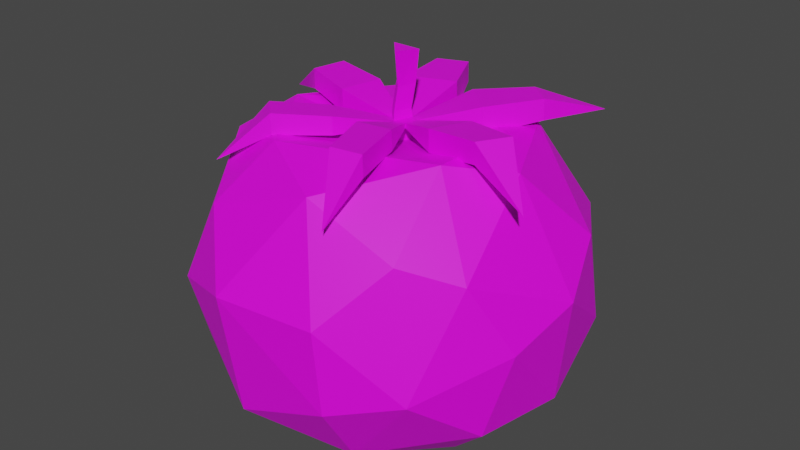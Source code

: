 # Source: Tomato.blend  (saved by Blender 2.91.10; exported with 4.5.12 LTS)
import bpy
from mathutils import Matrix  # noqa: F401  (used for matrix-valued properties, if any)

bpy.ops.wm.read_factory_settings(use_empty=True)
scene = bpy.context.scene
scene.name = 'Scene'

# ---- collections
col_collection = bpy.data.collections.new('Collection'); scene.collection.children.link(col_collection)

# ---- images (referenced by path relative to the original .blend; pixels are not part of the script)
import os
ASSET_DIR = os.environ.get("B2B_ASSET_DIR", "")  # directory of the original .blend (textures are referenced by path, not embedded)
HERE = os.path.dirname(os.path.abspath(__file__))  # packed textures are extracted next to this script under _unpacked/

def load_image(name, relpath, width, height, colorspace="sRGB"):
    """Load a texture the original file referenced (path relative to the .blend, or extracted next to this script)."""
    p = next((c for c in (os.path.join(HERE, relpath), os.path.join(ASSET_DIR, relpath)) if relpath and os.path.exists(c)), "")
    if p:
        img = bpy.data.images.load(p, check_existing=True)
        img.name = name
    else:  # same state as the original file: an image datablock whose file is absent (Cycles renders it pink)
        img = bpy.data.images.new(name, width, height)
        img.source = "FILE"
        img.filepath = "//" + (relpath or name)
    img.colorspace_settings.name = colorspace
    return img
img_color_png_028 = load_image('Color.png.028', 'Color.png', 1024, 1024, 'sRGB')

# ---- materials (node trees are filled in below, after node groups)
mat_material_028 = bpy.data.materials.new('Material.028')
mat_material_028.alpha_threshold = 0.0
mat_material_028.use_transparent_shadow = False
mat_material_028.line_color = (0.0, 0.0, 0.0, 1.0)

# ---- material node trees
mat_material_028.use_nodes = True; mat_material_028.node_tree.nodes.clear()
_N = mat_material_028.node_tree.nodes; _L = mat_material_028.node_tree.links
n0 = _N.new('ShaderNodeOutputMaterial'); n0.name = 'Material Output'; n0.location = (300, 300)
n1 = _N.new('ShaderNodeBsdfPrincipled'); n1.name = 'Principled BSDF'; n1.location = (10, 300)
n1.distribution = 'GGX'
n1.subsurface_method = 'BURLEY'
n1.inputs[3].default_value = 1.45
n1.inputs[27].default_value = (0.0, 0.0, 0.0, 1.0)
n1.inputs[28].default_value = 1.0
n2 = _N.new('ShaderNodeTexImage'); n2.name = 'Image Texture'; n2.location = (-280, 280)
n2.image = img_color_png_028
_L.new(n1.outputs[0], n0.inputs[0])
_L.new(n2.outputs[0], n1.inputs[0])
n0.is_active_output = True

# ---- world
world_world = bpy.data.worlds.new('World'); scene.world = world_world
world_world.use_nodes = True; world_world.node_tree.nodes.clear()
_N = world_world.node_tree.nodes; _L = world_world.node_tree.links
n0 = _N.new('ShaderNodeOutputWorld'); n0.name = 'World Output'; n0.location = (300, 300)
n1 = _N.new('ShaderNodeBackground'); n1.name = 'Background'; n1.location = (10, 300)
n1.inputs[0].default_value = (0.05088, 0.05088, 0.05088, 1.0)
_L.new(n1.outputs[0], n0.inputs[0])
n0.is_active_output = True
world_world.color = (0.05088, 0.05088, 0.05088)
world_world.use_sun_shadow = False
world_world.sun_shadow_jitter_overblur = 0.0

# ---- meshes
me_plane_002 = bpy.data.meshes.new('Plane.002')
me_plane_002.from_pydata([(0.03448, 0.0557, 0.3655), (0.02058, 0.04864, 0.474), (0.00483, -0.02805, 0.3671), (-0.001348, -0.01331, 0.4752), (-0.04692, 0.02013, 0.3631), (-0.03963, 0.02233, 0.4722), (0.006076, -0.00325, 0.5589), (0.03022, 0.05934, 0.5612), (-0.03102, 0.03457, 0.5664), (0.01771, -0.03156, 0.6863), (0.04631, 0.05533, 0.6799), (-0.04316, 0.037, 0.6881), (0.4632, 0.501, 0.09562), (0.2233, 0.373, -0.5714), (0.3391, 0.3265, 0.4226), (0.6246, 0.3178, -0.2235), (0.5343, 0.3379, -0.4228), (0.6406, 0.2038, 0.1461), (0.6515, 0.03501, -0.393), (0.4787, 0.08651, -0.5351), (0.7138, -0.002981, 0.01594), (0.346, 0.1341, 0.4427), (0.5017, -0.01612, 0.3988), (0.562, -0.3578, 0.1696), (0.6727, -0.2496, -0.07519), (0.5918, -0.2933, -0.3873), (0.4649, -0.26, -0.5109), (0.4778, -0.529, -0.2028), (0.3973, -0.4909, 0.2352), (0.2422, -0.5069, -0.506), (0.3502, -0.2156, 0.4511), (0.2281, -0.668, 0.03331), (0.2542, -0.661, -0.2601), (0.09454, -0.5296, 0.3825), (-0.1452, -0.7035, 0.02925), (-0.1056, -0.6607, -0.4017), (-0.3095, -0.5441, 0.2434), (-0.4554, -0.5633, -0.06887), (0.0855, -0.3804, -0.5615), (-0.4914, -0.4566, -0.3681), (-0.3275, -0.4286, -0.5347), (-0.1844, -0.3841, 0.4415), (-0.6529, -0.3067, -0.05283), (-0.4716, -0.2679, 0.3804), (-0.6901, -0.134, 0.08393), (-0.6144, -0.182, -0.4327), (-0.3545, -0.2379, -0.5769), (-0.6807, 0.1436, 0.04981), (-0.6829, 0.07384, -0.3433), (-0.4541, -0.006027, 0.424), (-0.4809, 0.126, -0.5577), (-0.5305, 0.1937, 0.3371), (-0.5838, 0.4023, -0.1876), (-0.5499, 0.3839, 0.1412), (-0.5486, 0.2981, -0.4508), (-0.01488, 0.004676, 0.3611), (-0.2083, 0.4377, 0.4046), (-0.4189, 0.5729, -0.06484), (-0.3742, 0.5392, -0.3779), (-0.2322, 0.3801, -0.5687), (-0.1913, 0.6503, 0.1357), (-0.131, 0.7043, -0.1334), (-0.1413, 0.5761, -0.4874), (0.01323, -0.0197, -0.5615), (0.2872, 0.6338, 0.05313), (0.1857, 0.6626, -0.2862), (0.08864, 0.5459, 0.3407), (0.01207, 0.2991, 0.4132), (0.3471, 0.5631, -0.3887), (-0.3961, 0.1776, 0.4371), (0.4825, 0.511, 0.4474), (-0.4155, 0.04531, 0.4397), (0.05763, 0.03198, 0.4276), (-0.3235, -0.2636, 0.4301), (0.6274, -0.1791, 0.353), (-0.2327, -0.3483, 0.4352), (0.04693, -0.01451, 0.4284), (0.1105, -0.4315, 0.4435), (0.2009, -0.5794, 0.3216), (0.2286, -0.4269, 0.4472), (0.001334, -0.02852, 0.4272), (0.4216, -0.1449, 0.4477), (-0.4024, -0.4403, 0.3336), (0.4838, -0.03643, 0.4471), (-0.03356, 0.003967, 0.4253), (0.3773, 0.2973, 0.4442), (-0.609, 0.1586, 0.3795), (0.2825, 0.3854, 0.4389), (-0.02286, 0.05046, 0.4245), (-0.05855, 0.4713, 0.4306), (-0.1783, 0.6254, 0.3687), (-0.1743, 0.4356, 0.4277), (0.02274, 0.06446, 0.4257), (0.3751, 0.2984, 0.5184), (0.4815, -0.0354, 0.5212), (0.05715, 0.03222, 0.4444), (-0.4177, 0.04639, 0.5139), (-0.3983, 0.1786, 0.5113), (0.4192, -0.1439, 0.5219), (-0.02334, 0.0507, 0.4413), (0.2258, -0.4252, 0.5213), (0.04645, -0.01427, 0.4452), (-0.2348, -0.3472, 0.5094), (-0.3256, -0.2625, 0.5043), (-0.03404, 0.004211, 0.4421), (0.1054, -0.4357, 0.5169), (0.0008512, -0.02827, 0.444), (0.2804, 0.3864, 0.5131), (-0.1764, 0.4367, 0.5019), (-0.06069, 0.4724, 0.5048), (0.02226, 0.06471, 0.4424), (-0.1473, 0.2274, 0.3969), (0.03245, 0.2828, 0.4015), (-0.1502, 0.2289, 0.4983), (0.02953, 0.2842, 0.5028), (0.2544, 0.1307, 0.4125), (0.1172, 0.2582, 0.4049), (0.2516, 0.1321, 0.5088), (0.1144, 0.2596, 0.5012), (0.2855, 0.02764, 0.4194), (0.2206, -0.1101, 0.4206), (0.2829, 0.02877, 0.5002), (0.2181, -0.1089, 0.5014), (0.1629, -0.2195, 0.4461), (0.03168, -0.232, 0.4421), (0.1606, -0.2185, 0.5178), (0.02944, -0.231, 0.5138), (-0.1918, -0.1173, 0.4172), (-0.1019, -0.2012, 0.4222), (-0.1937, -0.1164, 0.4822), (-0.1037, -0.2002, 0.4872), (-0.2027, 0.1508, 0.4113), (-0.2303, -0.0127, 0.4144), (-0.2051, 0.152, 0.4945), (-0.2327, -0.01149, 0.4976)], [], [(0, 1, 3, 2), (2, 3, 5, 4), (1, 5, 8, 7), (4, 5, 1, 0), (0, 2, 4), (7, 8, 11, 10), (5, 3, 6, 8), (3, 1, 7, 6), (9, 10, 11), (8, 6, 9, 11), (6, 7, 10, 9), (12, 15, 68), (68, 15, 16), (55, 21, 67), (14, 17, 12), (16, 19, 13), (21, 22, 14), (17, 20, 15), (15, 18, 16), (17, 22, 20), (19, 38, 13), (20, 24, 18), (22, 23, 20), (20, 23, 24), (19, 26, 38), (21, 55, 30), (23, 30, 28), (23, 27, 24), (25, 27, 29), (32, 35, 29), (30, 55, 41), (33, 34, 31), (31, 34, 32), (35, 37, 39), (36, 37, 34), (43, 42, 37), (39, 42, 45), (39, 45, 40), (42, 44, 45), (43, 49, 44), (45, 50, 46), (44, 49, 51), (47, 53, 52), (47, 52, 48), (48, 52, 54), (52, 53, 57), (54, 52, 58), (50, 54, 59), (46, 59, 13), (52, 57, 58), (53, 56, 60), (58, 62, 54), (58, 61, 62), (62, 13, 59), (67, 14, 56), (61, 65, 62), (66, 64, 60), (65, 68, 62), (64, 66, 12), (65, 64, 68), (68, 16, 13), (12, 17, 15), (16, 18, 19), (14, 22, 17), (15, 20, 18), (21, 30, 22), (18, 24, 25), (23, 22, 30), (25, 24, 27), (63, 13, 38), (30, 33, 28), (26, 25, 29), (38, 26, 29), (23, 28, 27), (27, 32, 29), (27, 28, 31), (27, 31, 32), (31, 28, 33), (30, 41, 33), (32, 34, 35), (29, 35, 40), (33, 41, 36), (34, 33, 36), (38, 29, 40), (35, 34, 37), (38, 40, 46), (41, 43, 36), (35, 39, 40), (38, 46, 63), (36, 43, 37), (39, 37, 42), (46, 40, 45), (41, 55, 49), (43, 41, 49), (26, 19, 18, 25), (43, 44, 42), (45, 44, 48), (44, 47, 48), (50, 45, 48), (44, 51, 47), (46, 13, 63), (48, 54, 50), (47, 51, 53), (49, 56, 51), (49, 67, 56), (46, 50, 59), (51, 56, 53), (55, 67, 49), (59, 54, 62), (53, 60, 57), (58, 57, 61), (61, 57, 60), (60, 56, 66), (13, 62, 68), (61, 60, 64), (61, 64, 65), (66, 56, 14), (67, 21, 14), (12, 66, 14), (64, 12, 68), (71, 86, 69), (75, 82, 73), (79, 78, 77), (83, 74, 81), (87, 70, 85), (91, 90, 89), (96, 97, 86), (102, 103, 82), (100, 105, 78), (94, 98, 74), (107, 93, 70), (108, 109, 90), (117, 93, 107, 118), (128, 80, 106, 130), (89, 90, 109), (86, 71, 96), (124, 77, 105, 126), (90, 91, 108), (123, 76, 101, 125), (69, 86, 97), (78, 79, 100), (116, 92, 110, 118), (115, 85, 93, 117), (85, 70, 93), (73, 82, 103), (127, 73, 103, 129), (70, 87, 107), (119, 72, 95, 121), (77, 78, 105), (111, 88, 99, 113), (120, 81, 98, 122), (82, 75, 102), (81, 74, 98), (132, 84, 104, 134), (112, 89, 109, 114), (131, 69, 97, 133), (74, 83, 94), (114, 109, 108, 113), (133, 97, 96, 134), (129, 103, 102, 130), (126, 105, 100, 125), (122, 98, 94, 121), (101, 95, 110, 99, 104, 106), (110, 114, 113, 99), (92, 112, 114, 110), (91, 111, 113, 108), (72, 115, 117, 95), (87, 116, 118, 107), (95, 117, 118, 110), (101, 122, 121, 95), (76, 120, 122, 101), (83, 119, 121, 94), (106, 126, 125, 101), (79, 123, 125, 100), (80, 124, 126, 106), (104, 129, 130, 106), (84, 127, 129, 104), (75, 128, 130, 102), (99, 133, 134, 104), (88, 131, 133, 99), (71, 132, 134, 96)])
_uv = me_plane_002.uv_layers.new(name='UVMap')
_uv.uv.foreach_set('vector', [0.6706, 0.6145, 0.6706, 0.6141, 0.6709, 0.6141, 0.6709, 0.6145, 0.6709, 0.6145, 0.6709, 0.6141, 0.6712, 0.6141, 0.6712, 0.6145, 0.6714, 0.6141, 0.6712, 0.6141, 0.6712, 0.6141, 0.6714, 0.6141, 0.6712, 0.6145, 0.6712, 0.6141, 0.6714, 0.6141, 0.6714, 0.6145, 0.6708, 0.6145, 0.6707, 0.6148, 0.671, 0.6148, 0.6714, 0.6141, 0.6712, 0.6141, 0.6712, 0.6141, 0.6714, 0.6141, 0.6712, 0.6141, 0.6709, 0.6141, 0.6709, 0.6141, 0.6712, 0.6141, 0.6709, 0.6141, 0.6706, 0.6141, 0.6706, 0.6141, 0.6709, 0.6141, 0.6711, 0.6148, 0.6712, 0.6145, 0.6714, 0.6148, 0.6712, 0.6141, 0.6709, 0.6141, 0.6709, 0.6141, 0.6712, 0.6141, 0.6709, 0.6141, 0.6706, 0.6141, 0.6706, 0.6141, 0.6709, 0.6141, 0.5974, 0.5079, 0.5974, 0.5078, 0.5974, 0.5077, 0.5974, 0.5077, 0.5974, 0.5078, 0.5974, 0.5077, 0.597, 0.5082, 0.5973, 0.5081, 0.5975, 0.5081, 0.5974, 0.508, 0.5973, 0.5079, 0.5974, 0.5079, 0.5974, 0.5077, 0.5973, 0.5076, 0.5974, 0.5076, 0.5973, 0.5081, 0.5973, 0.508, 0.5974, 0.508, 0.5973, 0.5079, 0.5973, 0.5079, 0.5974, 0.5078, 0.5974, 0.5078, 0.5973, 0.5077, 0.5974, 0.5077, 0.5973, 0.5079, 0.5973, 0.508, 0.5973, 0.5079, 0.5973, 0.5076, 0.5971, 0.5075, 0.5974, 0.5076, 0.5973, 0.5079, 0.5972, 0.5078, 0.5973, 0.5077, 0.5973, 0.508, 0.5972, 0.5079, 0.5973, 0.5079, 0.5973, 0.5079, 0.5972, 0.5079, 0.5972, 0.5078, 0.5973, 0.5076, 0.5972, 0.5076, 0.5971, 0.5075, 0.5973, 0.5081, 0.597, 0.5082, 0.5972, 0.5081, 0.5972, 0.5079, 0.5972, 0.5081, 0.5972, 0.5079, 0.5972, 0.5079, 0.5972, 0.5078, 0.5972, 0.5078, 0.5972, 0.5077, 0.5972, 0.5078, 0.5971, 0.5076, 0.5971, 0.5077, 0.597, 0.5077, 0.5971, 0.5076, 0.5972, 0.5081, 0.597, 0.5082, 0.597, 0.5081, 0.5971, 0.508, 0.597, 0.5079, 0.5971, 0.5079, 0.5971, 0.5079, 0.597, 0.5079, 0.5971, 0.5077, 0.597, 0.5077, 0.597, 0.5078, 0.5969, 0.5077, 0.597, 0.508, 0.597, 0.5078, 0.597, 0.5079, 0.5969, 0.508, 0.5969, 0.5078, 0.597, 0.5078, 0.5969, 0.5077, 0.5969, 0.5078, 0.5969, 0.5077, 0.5969, 0.5077, 0.5969, 0.5077, 0.597, 0.5076, 0.5969, 0.5078, 0.5969, 0.5079, 0.5969, 0.5077, 0.5969, 0.508, 0.5968, 0.5081, 0.5969, 0.5079, 0.5969, 0.5077, 0.5968, 0.5076, 0.5969, 0.5076, 0.5969, 0.5079, 0.5968, 0.5081, 0.5968, 0.508, 0.5968, 0.5079, 0.5968, 0.5079, 0.5968, 0.5078, 0.5968, 0.5079, 0.5968, 0.5078, 0.5968, 0.5077, 0.5968, 0.5077, 0.5968, 0.5078, 0.5968, 0.5077, 0.5976, 0.5078, 0.5976, 0.5079, 0.5976, 0.5078, 0.5976, 0.5077, 0.5976, 0.5078, 0.5976, 0.5077, 0.5976, 0.5076, 0.5976, 0.5077, 0.5976, 0.5076, 0.5976, 0.5075, 0.5976, 0.5076, 0.5974, 0.5076, 0.5976, 0.5078, 0.5976, 0.5078, 0.5976, 0.5077, 0.5976, 0.5079, 0.5976, 0.5081, 0.5976, 0.5079, 0.5976, 0.5077, 0.5976, 0.5077, 0.5976, 0.5077, 0.5976, 0.5077, 0.5975, 0.5078, 0.5976, 0.5077, 0.5976, 0.5077, 0.5974, 0.5076, 0.5976, 0.5076, 0.5975, 0.5081, 0.5974, 0.508, 0.5976, 0.5081, 0.5975, 0.5078, 0.5975, 0.5077, 0.5976, 0.5077, 0.5975, 0.508, 0.5975, 0.5079, 0.5976, 0.5079, 0.5975, 0.5077, 0.5974, 0.5077, 0.5976, 0.5077, 0.5975, 0.5079, 0.5975, 0.508, 0.5974, 0.5079, 0.5975, 0.5077, 0.5975, 0.5079, 0.5974, 0.5077, 0.5974, 0.5077, 0.5974, 0.5077, 0.5974, 0.5076, 0.5974, 0.5079, 0.5973, 0.5079, 0.5974, 0.5078, 0.5974, 0.5077, 0.5973, 0.5077, 0.5973, 0.5076, 0.5974, 0.508, 0.5973, 0.508, 0.5973, 0.5079, 0.5974, 0.5078, 0.5973, 0.5079, 0.5973, 0.5077, 0.5973, 0.5081, 0.5972, 0.5081, 0.5973, 0.508, 0.5973, 0.5077, 0.5972, 0.5078, 0.5972, 0.5077, 0.5972, 0.5079, 0.5973, 0.508, 0.5972, 0.5081, 0.5972, 0.5077, 0.5972, 0.5078, 0.5972, 0.5078, 0.597, 0.5074, 0.5974, 0.5076, 0.5971, 0.5075, 0.5972, 0.5081, 0.5971, 0.508, 0.5972, 0.5079, 0.5972, 0.5076, 0.5972, 0.5077, 0.5971, 0.5076, 0.5971, 0.5075, 0.5972, 0.5076, 0.5971, 0.5076, 0.5972, 0.5079, 0.5972, 0.5079, 0.5972, 0.5078, 0.5972, 0.5078, 0.5971, 0.5077, 0.5971, 0.5076, 0.5972, 0.5078, 0.5972, 0.5079, 0.5971, 0.5079, 0.5972, 0.5078, 0.5971, 0.5079, 0.5971, 0.5077, 0.5971, 0.5079, 0.5972, 0.5079, 0.5971, 0.508, 0.5972, 0.5081, 0.597, 0.5081, 0.5971, 0.508, 0.5971, 0.5077, 0.597, 0.5079, 0.597, 0.5077, 0.5971, 0.5076, 0.597, 0.5077, 0.597, 0.5076, 0.5971, 0.508, 0.597, 0.5081, 0.597, 0.508, 0.597, 0.5079, 0.5971, 0.508, 0.597, 0.508, 0.5971, 0.5075, 0.5971, 0.5076, 0.597, 0.5076, 0.597, 0.5077, 0.597, 0.5079, 0.597, 0.5078, 0.5971, 0.5075, 0.597, 0.5076, 0.5969, 0.5076, 0.597, 0.5081, 0.5969, 0.508, 0.597, 0.508, 0.597, 0.5077, 0.5969, 0.5077, 0.597, 0.5076, 0.5971, 0.5075, 0.5969, 0.5076, 0.597, 0.5074, 0.597, 0.508, 0.5969, 0.508, 0.597, 0.5078, 0.5969, 0.5077, 0.597, 0.5078, 0.5969, 0.5078, 0.5969, 0.5076, 0.597, 0.5076, 0.5969, 0.5077, 0.597, 0.5081, 0.597, 0.5082, 0.5968, 0.5081, 0.5969, 0.508, 0.597, 0.5081, 0.5968, 0.5081, 0.5972, 0.5076, 0.5973, 0.5076, 0.5973, 0.5077, 0.5972, 0.5077, 0.5969, 0.508, 0.5969, 0.5079, 0.5969, 0.5078, 0.5969, 0.5077, 0.5969, 0.5079, 0.5968, 0.5077, 0.5969, 0.5079, 0.5968, 0.5079, 0.5968, 0.5077, 0.5968, 0.5076, 0.5969, 0.5077, 0.5968, 0.5077, 0.5969, 0.5079, 0.5968, 0.508, 0.5968, 0.5079, 0.5969, 0.5076, 0.5968, 0.5075, 0.597, 0.5074, 0.5968, 0.5077, 0.5968, 0.5077, 0.5968, 0.5076, 0.5968, 0.5079, 0.5968, 0.508, 0.5968, 0.5079, 0.5968, 0.5081, 0.5968, 0.5081, 0.5968, 0.508, 0.5976, 0.5081, 0.5975, 0.5081, 0.5976, 0.5081, 0.5976, 0.5075, 0.5976, 0.5076, 0.5976, 0.5076, 0.5976, 0.508, 0.5976, 0.5081, 0.5976, 0.5079, 0.5973, 0.5082, 0.5975, 0.5081, 0.5976, 0.5081, 0.5976, 0.5076, 0.5976, 0.5077, 0.5976, 0.5077, 0.5976, 0.5079, 0.5976, 0.5079, 0.5976, 0.5078, 0.5976, 0.5077, 0.5976, 0.5078, 0.5975, 0.5078, 0.5975, 0.5078, 0.5976, 0.5078, 0.5976, 0.5079, 0.5976, 0.5079, 0.5976, 0.5081, 0.5975, 0.508, 0.5974, 0.5076, 0.5976, 0.5077, 0.5974, 0.5077, 0.5975, 0.5078, 0.5976, 0.5079, 0.5975, 0.5079, 0.5975, 0.5078, 0.5975, 0.5079, 0.5975, 0.5077, 0.5975, 0.508, 0.5976, 0.5081, 0.5974, 0.508, 0.5975, 0.5081, 0.5973, 0.5081, 0.5974, 0.508, 0.5974, 0.5079, 0.5975, 0.508, 0.5974, 0.508, 0.5975, 0.5079, 0.5974, 0.5079, 0.5974, 0.5077, 0.6713, 0.6148, 0.6714, 0.6148, 0.6714, 0.6147, 0.6712, 0.6149, 0.6712, 0.6149, 0.6713, 0.6149, 0.671, 0.6147, 0.6711, 0.6148, 0.6711, 0.6148, 0.6711, 0.6146, 0.6711, 0.6146, 0.671, 0.6147, 0.6713, 0.6145, 0.6712, 0.6145, 0.6712, 0.6145, 0.6714, 0.6147, 0.6714, 0.6146, 0.6713, 0.6146, 0.6713, 0.6148, 0.6714, 0.6147, 0.6714, 0.6148, 0.6712, 0.6149, 0.6713, 0.6149, 0.6712, 0.6149, 0.671, 0.6147, 0.6711, 0.6148, 0.6711, 0.6148, 0.6711, 0.6146, 0.671, 0.6147, 0.6711, 0.6146, 0.6713, 0.6145, 0.6712, 0.6145, 0.6712, 0.6145, 0.6714, 0.6147, 0.6713, 0.6146, 0.6714, 0.6146, 0.6711, 0.6145, 0.6712, 0.6145, 0.6713, 0.6145, 0.6713, 0.6145, 0.6711, 0.6149, 0.6711, 0.6149, 0.6711, 0.6149, 0.6711, 0.6149, 0.6713, 0.6146, 0.6714, 0.6146, 0.6713, 0.6146, 0.6714, 0.6148, 0.6713, 0.6148, 0.6713, 0.6148, 0.6711, 0.6148, 0.6711, 0.6148, 0.6711, 0.6148, 0.6711, 0.6148, 0.6714, 0.6146, 0.6714, 0.6147, 0.6714, 0.6147, 0.671, 0.6147, 0.671, 0.6147, 0.671, 0.6147, 0.671, 0.6147, 0.6714, 0.6147, 0.6714, 0.6148, 0.6714, 0.6147, 0.6711, 0.6148, 0.671, 0.6147, 0.671, 0.6147, 0.6713, 0.6145, 0.6713, 0.6145, 0.6713, 0.6145, 0.6713, 0.6145, 0.6711, 0.6145, 0.6712, 0.6145, 0.6712, 0.6145, 0.6711, 0.6145, 0.6712, 0.6145, 0.6712, 0.6145, 0.6712, 0.6145, 0.6713, 0.6149, 0.6712, 0.6149, 0.6713, 0.6149, 0.6713, 0.6149, 0.6713, 0.6149, 0.6713, 0.6149, 0.6713, 0.6149, 0.6712, 0.6145, 0.6713, 0.6145, 0.6713, 0.6145, 0.6711, 0.6146, 0.6711, 0.6145, 0.6711, 0.6145, 0.6711, 0.6146, 0.6711, 0.6148, 0.6711, 0.6148, 0.6711, 0.6148, 0.6714, 0.6147, 0.6714, 0.6147, 0.6714, 0.6147, 0.6714, 0.6147, 0.671, 0.6147, 0.671, 0.6147, 0.671, 0.6147, 0.671, 0.6147, 0.6712, 0.6149, 0.6712, 0.6149, 0.6712, 0.6149, 0.671, 0.6147, 0.6711, 0.6146, 0.671, 0.6147, 0.6713, 0.6148, 0.6713, 0.6149, 0.6713, 0.6149, 0.6713, 0.6148, 0.6713, 0.6146, 0.6713, 0.6146, 0.6713, 0.6146, 0.6713, 0.6146, 0.6714, 0.6147, 0.6714, 0.6147, 0.6714, 0.6147, 0.6714, 0.6147, 0.6711, 0.6146, 0.6711, 0.6146, 0.6711, 0.6146, 0.6713, 0.6146, 0.6713, 0.6146, 0.6714, 0.6147, 0.6714, 0.6147, 0.6714, 0.6147, 0.6714, 0.6147, 0.6713, 0.6148, 0.6713, 0.6148, 0.6713, 0.6149, 0.6713, 0.6149, 0.6712, 0.6149, 0.6711, 0.6149, 0.6711, 0.6148, 0.6711, 0.6148, 0.671, 0.6147, 0.671, 0.6147, 0.671, 0.6147, 0.671, 0.6147, 0.6711, 0.6146, 0.6711, 0.6146, 0.671, 0.6147, 0.6711, 0.6145, 0.6713, 0.6145, 0.6714, 0.6147, 0.6713, 0.6149, 0.6711, 0.6149, 0.6713, 0.6145, 0.6713, 0.6146, 0.6714, 0.6147, 0.6714, 0.6147, 0.6713, 0.6145, 0.6713, 0.6146, 0.6713, 0.6146, 0.6713, 0.6145, 0.6714, 0.6147, 0.6714, 0.6147, 0.6714, 0.6147, 0.6714, 0.6147, 0.6711, 0.6145, 0.6711, 0.6145, 0.6711, 0.6145, 0.6711, 0.6145, 0.6713, 0.6145, 0.6713, 0.6145, 0.6713, 0.6145, 0.6713, 0.6145, 0.6711, 0.6145, 0.6711, 0.6145, 0.6713, 0.6145, 0.6713, 0.6145, 0.671, 0.6147, 0.671, 0.6147, 0.6711, 0.6146, 0.6711, 0.6145, 0.671, 0.6147, 0.671, 0.6147, 0.671, 0.6147, 0.671, 0.6147, 0.6711, 0.6146, 0.6711, 0.6146, 0.6711, 0.6146, 0.6711, 0.6146, 0.6711, 0.6149, 0.6711, 0.6148, 0.671, 0.6147, 0.671, 0.6147, 0.671, 0.6147, 0.671, 0.6147, 0.671, 0.6147, 0.671, 0.6147, 0.6711, 0.6149, 0.6711, 0.6148, 0.6711, 0.6148, 0.6711, 0.6149, 0.6713, 0.6149, 0.6713, 0.6149, 0.6711, 0.6149, 0.6711, 0.6149, 0.6713, 0.6149, 0.6713, 0.6149, 0.6713, 0.6149, 0.6713, 0.6149, 0.6712, 0.6149, 0.6711, 0.6149, 0.6711, 0.6149, 0.6712, 0.6149, 0.6714, 0.6147, 0.6714, 0.6147, 0.6713, 0.6148, 0.6713, 0.6149, 0.6714, 0.6147, 0.6714, 0.6147, 0.6714, 0.6147, 0.6714, 0.6147, 0.6713, 0.6148, 0.6713, 0.6148, 0.6713, 0.6148, 0.6713, 0.6148])
me_plane_002.materials.append(mat_material_028)
me_plane_002.use_remesh_fix_poles = True
me_plane_002.use_remesh_preserve_attributes = False
me_plane_002.use_mirror_vertex_groups = False
me_plane_002.update()

# ---- objects
ob_tomato = bpy.data.objects.new('Tomato', me_plane_002)

# ---- transforms, parenting, visibility, modifiers, constraints
ob_tomato.location = (0.0, 0.0, 0.0)
ob_tomato.scale = (0.1352, 0.1352, 0.1352)
ob_tomato.lineart.crease_threshold = 0.0

# ---- collection membership
col_collection.objects.link(ob_tomato)

# ---- scene / render settings (as saved in the file)
scene.frame_start = 1; scene.frame_end = 250; scene.frame_set(1)
scene.render.engine = 'BLENDER_EEVEE_NEXT'
scene.cycles.use_denoising = False
scene.cycles.samples = 128
scene.cycles.sampling_pattern = 'TABULATED_SOBOL'
scene.cycles.use_adaptive_sampling = False
scene.cycles.use_light_tree = False
scene.view_settings.view_transform = 'Filmic'
bpy.context.view_layer.update()

# ---- added for rendering (the .blend has no active camera and no usable light): camera, sun
cam_auto = bpy.data.cameras.new('AutoCamera')
cam_auto.lens = 50.0
cam_auto.sensor_width = 36.0
cam_auto.clip_end = 1000.0
ob_auto_camera = bpy.data.objects.new('AutoCamera', cam_auto)
scene.collection.objects.link(ob_auto_camera)
ob_auto_camera.location = (0.296414, -0.353723, 0.243371)
ob_auto_camera.rotation_euler = (1.09748, -7.21219e-08, 0.694738)
scene.camera = ob_auto_camera
light_auto_sun = bpy.data.lights.new('AutoSun', 'SUN')
light_auto_sun.energy = 3.0
light_auto_sun.angle = 0.0523599
ob_auto_sun = bpy.data.objects.new('AutoSun', light_auto_sun)
scene.collection.objects.link(ob_auto_sun)
ob_auto_sun.rotation_euler = (0.872665, 0.174533, 0.523599)
bpy.context.view_layer.update()
